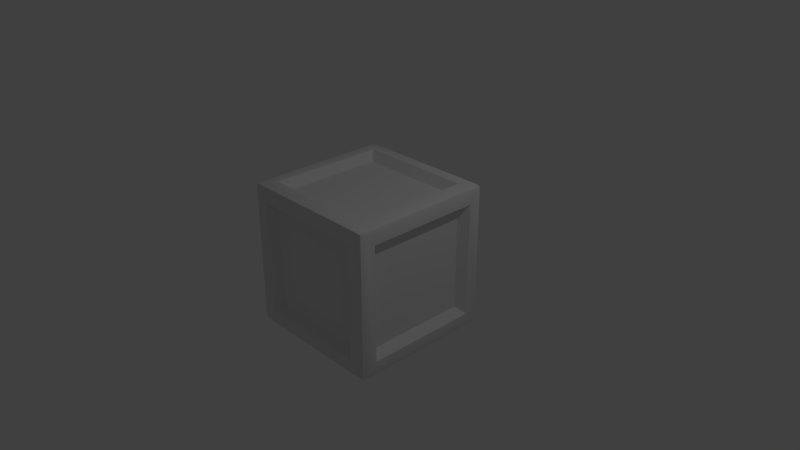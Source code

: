 # Source: Laser_Cube.blend  (saved by Blender 2.79.0; exported with 4.5.12 LTS)
import bpy
from mathutils import Matrix  # noqa: F401  (used for matrix-valued properties, if any)

bpy.ops.wm.read_factory_settings(use_empty=True)
scene = bpy.context.scene
scene.name = 'Scene'

# ---- collections
col_collection_1 = bpy.data.collections.new('Collection 1'); scene.collection.children.link(col_collection_1)

# ---- materials (node trees are filled in below, after node groups)
mat_material = bpy.data.materials.new('Material')
mat_material.alpha_threshold = 0.0
mat_material.use_transparent_shadow = False
mat_material.roughness = 0.5
mat_material.line_color = (0.0, 0.0, 0.0, 1.0)

# ---- material node trees

# ---- world
world_world = bpy.data.worlds.new('World'); scene.world = world_world
world_world.color = (0.05088, 0.05088, 0.05088)
world_world.use_sun_shadow = False
world_world.sun_shadow_jitter_overblur = 0.0
world_world.cycles.sampling_method = 'MANUAL'

# ---- cameras
cam_camera = bpy.data.cameras.new('Camera')
cam_camera.clip_end = 100.0
cam_camera.lens = 35.0
cam_camera.sensor_width = 32.0
cam_camera.sensor_height = 18.0
cam_camera.ortho_scale = 7.314
cam_camera.dof.focus_distance = 0.0
cam_camera.dof.aperture_fstop = 128.0

# ---- lights
light_lamp = bpy.data.lights.new('Lamp', 'POINT')
light_lamp.transmission_factor = 0.0
light_lamp.cutoff_distance = 30.0
light_lamp.energy = 100.0
light_lamp.shadow_buffer_clip_start = 1.001
light_lamp.shadow_soft_size = 0.1
light_lamp.shadow_maximum_resolution = 0.006
light_lamp.use_absolute_resolution = True

# ---- meshes
me_cube = bpy.data.meshes.new('Cube')
me_cube.from_pydata([(0.7843, -1.0, -0.7843), (-0.7843, -1.0, -0.7843), (0.7843, -1.0, 0.7843), (-0.7843, -1.0, 0.7843), (-1.0, -0.7796, -0.7796), (-1.0, -0.7796, 0.7796), (-1.0, 0.7796, -0.7796), (-1.0, 0.7796, 0.7796), (1.0, 0.7849, -0.7849), (1.0, 0.7849, 0.7849), (1.0, -0.7849, -0.7849), (1.0, -0.7849, 0.7849), (0.7973, 1.0, -0.7973), (-0.7973, 1.0, -0.7973), (0.7973, 1.0, 0.7973), (-0.7843, 1.0, 0.7973), (0.7869, 0.7869, 1.0), (-0.7869, 0.7869, 1.0), (0.7869, -0.7869, 1.0), (-0.7869, -0.7869, 1.0), (0.8182, 0.8182, -1.0), (-0.8182, 0.8182, -1.0), (0.8182, -0.8182, -1.0), (-0.8182, -0.8182, -1.0), (0.6889, -0.8783, -0.6888), (-0.6888, -0.8783, -0.6888), (0.6889, -0.8783, 0.6888), (-0.6888, -0.8783, 0.6888), (-0.8782, -0.6847, -0.6847), (-0.8782, -0.6847, 0.6847), (-0.8782, 0.6847, -0.6847), (-0.8782, 0.6847, 0.6847), (0.8783, 0.6894, -0.6894), (0.8783, 0.6894, 0.6894), (0.8783, -0.6894, -0.6894), (0.8783, -0.6894, 0.6894), (0.7003, 0.8783, -0.7003), (-0.7002, 0.8783, -0.7003), (0.7003, 0.8783, 0.7003), (-0.6888, 0.8783, 0.7003), (0.6911, 0.6911, 0.8783), (-0.691, 0.6911, 0.8783), (0.6911, -0.6911, 0.8783), (-0.691, -0.6911, 0.8783), (0.7187, 0.7186, -0.8783), (-0.7185, 0.7186, -0.8783), (0.7187, -0.7186, -0.8783), (-0.7185, -0.7186, -0.8783), (0.9213, 1.0, -0.9213), (1.0, 0.9213, -0.9213), (0.9213, 0.9213, -1.0), (0.977, 0.9769, -0.9213), (0.971, 0.971, -0.971), (0.9769, 0.9213, -0.9769), (0.9213, 0.9769, -0.977), (0.9213, -0.9213, -1.0), (1.0, -0.9213, -0.9213), (0.9213, -1.0, -0.9213), (0.9769, -0.9213, -0.9769), (0.971, -0.971, -0.971), (0.9769, -0.9769, -0.9213), (0.9213, -0.9769, -0.9769), (-0.9213, -1.0, -0.9213), (-1.0, -0.9213, -0.9213), (-0.9213, -0.9213, -1.0), (-0.9769, -0.9769, -0.9213), (-0.971, -0.971, -0.971), (-0.9769, -0.9213, -0.9769), (-0.9213, -0.9769, -0.9769), (-0.9213, 0.9213, -1.0), (-1.0, 0.9213, -0.9213), (-0.9189, 1.0, -0.9189), (-0.9769, 0.9213, -0.9769), (-0.9705, 0.971, -0.9705), (-0.9763, 0.9769, -0.9201), (-0.9201, 0.9769, -0.9763), (0.9213, 0.9213, 1.0), (1.0, 0.9213, 0.9213), (0.9238, 1.0, 0.9238), (0.9769, 0.9213, 0.9769), (0.9714, 0.971, 0.9714), (0.9776, 0.977, 0.9225), (0.9225, 0.977, 0.9776), (0.9213, -1.0, 0.9213), (1.0, -0.9213, 0.9213), (0.9213, -0.9213, 1.0), (0.9769, -0.9769, 0.9213), (0.971, -0.971, 0.971), (0.9769, -0.9213, 0.9769), (0.9213, -0.9769, 0.9769), (-0.9213, -0.9213, 1.0), (-1.0, -0.9213, 0.9213), (-0.9213, -1.0, 0.9213), (-0.9769, -0.9213, 0.9769), (-0.971, -0.971, 0.971), (-0.9769, -0.9769, 0.9213), (-0.9213, -0.9769, 0.9769), (-0.9189, 1.0, 0.9238), (-1.0, 0.9213, 0.9213), (-0.9213, 0.9213, 1.0), (-0.9763, 0.9769, 0.9225), (-0.9705, 0.971, 0.9714), (-0.9769, 0.9213, 0.9769), (-0.9201, 0.977, 0.9776)], [], [(99, 90, 19, 17), (92, 62, 1, 3), (64, 69, 21, 23), (62, 57, 0, 1), (55, 64, 23, 22), (57, 83, 2, 0), (4, 5, 29, 28), (90, 85, 18, 19), (84, 56, 10, 11), (70, 63, 4, 6), (1, 0, 24, 25), (63, 91, 5, 4), (76, 99, 17, 16), (23, 21, 45, 47), (97, 78, 14, 15), (78, 48, 12, 14), (50, 55, 22, 20), (17, 19, 43, 41), (85, 76, 16, 18), (49, 77, 9, 8), (98, 70, 6, 7), (20, 22, 46, 44), (83, 92, 3, 2), (77, 84, 11, 9), (91, 98, 7, 5), (13, 15, 39, 37), (56, 49, 8, 10), (48, 71, 13, 12), (71, 97, 15, 13), (26, 27, 25, 24), (29, 31, 30, 28), (33, 35, 34, 32), (38, 36, 37, 39), (41, 43, 42, 40), (46, 47, 45, 44), (2, 3, 27, 26), (8, 9, 33, 32), (7, 6, 30, 31), (12, 13, 37, 36), (0, 2, 26, 24), (11, 10, 34, 35), (16, 17, 41, 40), (6, 4, 28, 30), (15, 14, 38, 39), (21, 20, 44, 45), (3, 1, 25, 27), (10, 8, 32, 34), (19, 18, 42, 43), (5, 7, 31, 29), (14, 12, 36, 38), (22, 23, 47, 46), (9, 11, 35, 33), (18, 16, 40, 42), (48, 51, 52, 54), (49, 53, 52, 51), (50, 54, 52, 53), (55, 58, 59, 61), (56, 60, 59, 58), (57, 61, 59, 60), (62, 65, 66, 68), (63, 67, 66, 65), (64, 68, 66, 67), (69, 72, 73, 75), (70, 74, 73, 72), (71, 75, 73, 74), (76, 79, 80, 82), (77, 81, 80, 79), (78, 82, 80, 81), (83, 86, 87, 89), (84, 88, 87, 86), (85, 89, 87, 88), (90, 93, 94, 96), (91, 95, 94, 93), (92, 96, 94, 95), (97, 100, 101, 103), (98, 102, 101, 100), (99, 103, 101, 102), (50, 69, 75, 54), (54, 75, 71, 48), (57, 62, 68, 61), (61, 68, 64, 55), (78, 97, 103, 82), (82, 103, 99, 76), (85, 90, 96, 89), (89, 96, 92, 83), (48, 78, 81, 51), (51, 81, 77, 49), (56, 84, 86, 60), (60, 86, 83, 57), (62, 92, 95, 65), (65, 95, 91, 63), (70, 98, 100, 74), (74, 100, 97, 71), (49, 56, 58, 53), (53, 58, 55, 50), (63, 70, 72, 67), (67, 72, 69, 64), (76, 85, 88, 79), (79, 88, 84, 77), (90, 99, 102, 93), (93, 102, 98, 91), (69, 50, 20, 21)])
me_cube.polygons.foreach_set('use_smooth', [True] * 102)
_k = set([(0, 1), (0, 2), (0, 24), (1, 3), (1, 25), (2, 3), (2, 26), (3, 27), (4, 5), (4, 6), (4, 28), (5, 7), (5, 29), (6, 7), (6, 30), (7, 31), (8, 9), (8, 10), (8, 32), (9, 11), (9, 33), (10, 11), (10, 34), (11, 35), (12, 13), (12, 14), (12, 36), (13, 15), (13, 37), (14, 15), (14, 38), (15, 39), (16, 17), (16, 18), (16, 40), (17, 19), (17, 41), (18, 19), (18, 42), (19, 43), (20, 21), (20, 22), (20, 44), (21, 23), (21, 45), (22, 23), (22, 46), (23, 47), (24, 25), (24, 26), (25, 27), (26, 27), (28, 29), (28, 30), (29, 31), (30, 31), (32, 33), (32, 34), (33, 35), (34, 35), (36, 37), (36, 38), (37, 39), (38, 39), (40, 41), (40, 42), (41, 43), (42, 43), (44, 45), (44, 46), (45, 47), (46, 47), (51, 52), (51, 81), (52, 53), (52, 54), (53, 58), (54, 75), (58, 59), (59, 60), (59, 61), (60, 86), (61, 68), (65, 66), (65, 95), (66, 67), (66, 68), (67, 72), (72, 73), (73, 74), (73, 75), (74, 100), (79, 80), (79, 88), (80, 81), (80, 82), (82, 103), (86, 87), (87, 88), (87, 89), (89, 96), (93, 94), (93, 102), (94, 95), (94, 96), (100, 101), (101, 102), (101, 103)])
me_cube.attributes.new('sharp_edge', 'BOOLEAN', 'EDGE').data.foreach_set('value', [ (min(e.vertices), max(e.vertices)) in _k for e in me_cube.edges])
_uv = me_cube.uv_layers.new(name='UVMap')
_uv.uv.foreach_set('vector', [0.1501, 0.8524, 0.1506, 0.9771, 0.1417, 0.9681, 0.1411, 0.8612, 0.02207, 0.9788, 0.02211, 0.8541, 0.03109, 0.8633, 0.03129, 0.9699, 0.02334, 0.8548, 0.1459, 0.8549, 0.1391, 0.8615, 0.02999, 0.8616, 0.02211, 0.8541, 0.1477, 0.8525, 0.1384, 0.8616, 0.03109, 0.8633, 0.02352, 0.9779, 0.02334, 0.8548, 0.02999, 0.8616, 0.03035, 0.9712, 0.1477, 0.8525, 0.1475, 0.9788, 0.1384, 0.9695, 0.1384, 0.8616, 0.1378, 0.8613, 0.139, 0.9679, 0.1284, 0.9583, 0.1282, 0.8718, 0.1506, 0.9771, 0.02503, 0.9771, 0.03413, 0.9682, 0.1417, 0.9681, 0.02239, 0.9789, 0.0212, 0.8534, 0.03024, 0.8626, 0.03154, 0.9699, 0.02177, 0.8519, 0.1473, 0.8519, 0.1378, 0.8613, 0.03115, 0.8615, 0.03109, 0.8633, 0.1384, 0.8616, 0.1287, 0.8723, 0.04166, 0.8729, 0.1473, 0.8519, 0.1484, 0.9775, 0.139, 0.9679, 0.1378, 0.8613, 0.02456, 0.8508, 0.1501, 0.8524, 0.1411, 0.8612, 0.03345, 0.8599, 0.02999, 0.8616, 0.1391, 0.8615, 0.1295, 0.872, 0.03942, 0.871, 0.15, 0.9783, 0.02363, 0.9782, 0.03228, 0.9699, 0.1407, 0.9695, 0.02363, 0.9782, 0.02509, 0.8524, 0.03315, 0.8608, 0.03228, 0.9699, 0.1473, 0.9781, 0.02352, 0.9779, 0.03035, 0.9712, 0.1406, 0.9712, 0.1411, 0.8612, 0.1417, 0.9681, 0.1312, 0.9584, 0.1317, 0.8705, 0.02503, 0.9771, 0.02456, 0.8508, 0.03345, 0.8599, 0.03413, 0.9682, 0.1468, 0.8535, 0.1478, 0.979, 0.1388, 0.9698, 0.1377, 0.8624, 0.02287, 0.9774, 0.02177, 0.8519, 0.03115, 0.8615, 0.03238, 0.9681, 0.1406, 0.9712, 0.03035, 0.9712, 0.04116, 0.9604, 0.13, 0.9615, 0.1475, 0.9788, 0.02207, 0.9788, 0.03129, 0.9699, 0.1384, 0.9695, 0.1478, 0.979, 0.02239, 0.9789, 0.03154, 0.9699, 0.1388, 0.9698, 0.1484, 0.9775, 0.02287, 0.9774, 0.03238, 0.9681, 0.139, 0.9679, 0.1419, 0.8605, 0.1407, 0.9695, 0.1299, 0.9585, 0.1324, 0.87, 0.0212, 0.8534, 0.1468, 0.8535, 0.1377, 0.8624, 0.03024, 0.8626, 0.02509, 0.8524, 0.1497, 0.8528, 0.1419, 0.8605, 0.03315, 0.8608, 0.1497, 0.8528, 0.15, 0.9783, 0.1407, 0.9695, 0.1419, 0.8605, 0.961, 0.8297, 0.1879, 0.8297, 0.1879, 0.05661, 0.961, 0.05661, 0.1735, 0.06149, 0.942, 0.06149, 0.942, 0.83, 0.1735, 0.83, 0.9716, 0.8189, 0.1979, 0.8189, 0.1979, 0.04523, 0.9716, 0.04523, 0.9764, 0.8121, 0.1905, 0.8121, 0.1905, 0.02619, 0.9764, 0.0326, 0.1804, 0.8361, 0.1804, 0.06044, 0.956, 0.06044, 0.956, 0.8361, 0.1583, 0.8501, 0.1583, 0.04353, 0.9649, 0.04353, 0.9649, 0.8501, 0.1384, 0.9695, 0.03129, 0.9699, 0.04061, 0.9605, 0.1275, 0.9587, 0.1377, 0.8624, 0.1388, 0.9698, 0.1282, 0.9601, 0.128, 0.873, 0.03238, 0.9681, 0.03115, 0.8615, 0.04176, 0.8711, 0.04197, 0.9575, 0.03315, 0.8608, 0.1419, 0.8605, 0.1324, 0.87, 0.04401, 0.8717, 0.1384, 0.8616, 0.1384, 0.9695, 0.1275, 0.9587, 0.1287, 0.8723, 0.03154, 0.9699, 0.03024, 0.8626, 0.04088, 0.8722, 0.04114, 0.9593, 0.03345, 0.8599, 0.1411, 0.8612, 0.1317, 0.8705, 0.0444, 0.8709, 0.03115, 0.8615, 0.1378, 0.8613, 0.1282, 0.8718, 0.04176, 0.8711, 0.1407, 0.9695, 0.03228, 0.9699, 0.04181, 0.9603, 0.1299, 0.9585, 0.1391, 0.8615, 0.1406, 0.9712, 0.13, 0.9615, 0.1295, 0.872, 0.03129, 0.9699, 0.03109, 0.8633, 0.04166, 0.8729, 0.04061, 0.9605, 0.03024, 0.8626, 0.1377, 0.8624, 0.128, 0.873, 0.04088, 0.8722, 0.1417, 0.9681, 0.03413, 0.9682, 0.04384, 0.9576, 0.1312, 0.9584, 0.139, 0.9679, 0.03238, 0.9681, 0.04197, 0.9575, 0.1284, 0.9583, 0.03228, 0.9699, 0.03315, 0.8608, 0.04401, 0.8717, 0.04181, 0.9603, 0.03035, 0.9712, 0.02999, 0.8616, 0.03942, 0.871, 0.04116, 0.9604, 0.1388, 0.9698, 0.03154, 0.9699, 0.04114, 0.9593, 0.1282, 0.9601, 0.03413, 0.9682, 0.03345, 0.8599, 0.0444, 0.8709, 0.04384, 0.9576, 0.02509, 0.8524, 0.02096, 0.8522, 0.02141, 0.8487, 0.02494, 0.8483, 0.1468, 0.8535, 0.147, 0.8493, 0.1506, 0.8497, 0.151, 0.8533, 0.1473, 0.9781, 0.1514, 0.9783, 0.151, 0.9817, 0.1475, 0.9822, 0.02352, 0.9779, 0.02335, 0.982, 0.01986, 0.9815, 0.01945, 0.978, 0.0212, 0.8534, 0.01703, 0.8532, 0.01745, 0.8497, 0.02101, 0.8492, 0.1477, 0.8525, 0.1479, 0.8483, 0.1514, 0.8487, 0.1519, 0.8523, 0.02211, 0.8541, 0.01796, 0.854, 0.01837, 0.8504, 0.0219, 0.85, 0.1473, 0.8519, 0.1474, 0.8478, 0.151, 0.8482, 0.1514, 0.8518, 0.02334, 0.8548, 0.01926, 0.8546, 0.01969, 0.8512, 0.02317, 0.8508, 0.1459, 0.8549, 0.146, 0.8508, 0.1495, 0.8512, 0.15, 0.8547, 0.02177, 0.8519, 0.01758, 0.8519, 0.01802, 0.8482, 0.02158, 0.8478, 0.1497, 0.8528, 0.1499, 0.8486, 0.1535, 0.849, 0.1539, 0.8525, 0.02456, 0.8508, 0.02037, 0.8506, 0.02081, 0.847, 0.02433, 0.8466, 0.1478, 0.979, 0.1519, 0.9792, 0.1515, 0.9827, 0.148, 0.9831, 0.02363, 0.9782, 0.02353, 0.9823, 0.01998, 0.9818, 0.01955, 0.9783, 0.1475, 0.9788, 0.1517, 0.979, 0.1512, 0.9825, 0.1476, 0.983, 0.02239, 0.9789, 0.02224, 0.983, 0.0187, 0.9826, 0.01826, 0.9791, 0.02503, 0.9771, 0.02487, 0.9813, 0.02131, 0.9808, 0.02087, 0.9773, 0.1506, 0.9771, 0.1547, 0.9773, 0.1543, 0.9808, 0.1507, 0.9813, 0.1484, 0.9775, 0.1526, 0.9776, 0.1521, 0.9812, 0.1486, 0.9816, 0.02207, 0.9788, 0.02191, 0.983, 0.01837, 0.9826, 0.01796, 0.979, 0.15, 0.9783, 0.1543, 0.9783, 0.1539, 0.9818, 0.1503, 0.9823, 0.02287, 0.9774, 0.02271, 0.9816, 0.01916, 0.9812, 0.01872, 0.9777, 0.1501, 0.8524, 0.1502, 0.8483, 0.1538, 0.8488, 0.1542, 0.8523, 0.1473, 0.9781, 0.1459, 0.8549, 0.15, 0.8547, 0.1514, 0.9783, 0.02494, 0.8483, 0.1499, 0.8486, 0.1497, 0.8528, 0.02509, 0.8524, 0.1477, 0.8525, 0.02211, 0.8541, 0.0219, 0.85, 0.1479, 0.8483, 0.01945, 0.978, 0.01926, 0.8546, 0.02334, 0.8548, 0.02352, 0.9779, 0.02363, 0.9782, 0.15, 0.9783, 0.1503, 0.9823, 0.02353, 0.9823, 0.02433, 0.8466, 0.1502, 0.8483, 0.1501, 0.8524, 0.02456, 0.8508, 0.02503, 0.9771, 0.1506, 0.9771, 0.1507, 0.9813, 0.02487, 0.9813, 0.1476, 0.983, 0.02191, 0.983, 0.02207, 0.9788, 0.1475, 0.9788, 0.02509, 0.8524, 0.02363, 0.9782, 0.01955, 0.9783, 0.02096, 0.8522, 0.151, 0.8533, 0.1519, 0.9792, 0.1478, 0.979, 0.1468, 0.8535, 0.0212, 0.8534, 0.02239, 0.9789, 0.01826, 0.9791, 0.01703, 0.8532, 0.1519, 0.8523, 0.1517, 0.979, 0.1475, 0.9788, 0.1477, 0.8525, 0.02211, 0.8541, 0.02207, 0.9788, 0.01796, 0.979, 0.01796, 0.854, 0.1514, 0.8518, 0.1526, 0.9776, 0.1484, 0.9775, 0.1473, 0.8519, 0.02177, 0.8519, 0.02287, 0.9774, 0.01872, 0.9777, 0.01758, 0.8519, 0.1539, 0.8525, 0.1543, 0.9783, 0.15, 0.9783, 0.1497, 0.8528, 0.1468, 0.8535, 0.0212, 0.8534, 0.02101, 0.8492, 0.147, 0.8493, 0.1475, 0.9822, 0.02335, 0.982, 0.02352, 0.9779, 0.1473, 0.9781, 0.1473, 0.8519, 0.02177, 0.8519, 0.02158, 0.8478, 0.1474, 0.8478, 0.02317, 0.8508, 0.146, 0.8508, 0.1459, 0.8549, 0.02334, 0.8548, 0.02456, 0.8508, 0.02503, 0.9771, 0.02087, 0.9773, 0.02037, 0.8506, 0.148, 0.9831, 0.02224, 0.983, 0.02239, 0.9789, 0.1478, 0.979, 0.1506, 0.9771, 0.1501, 0.8524, 0.1542, 0.8523, 0.1547, 0.9773, 0.1486, 0.9816, 0.02271, 0.9816, 0.02287, 0.9774, 0.1484, 0.9775, 0.1459, 0.8549, 0.1473, 0.9781, 0.1406, 0.9712, 0.1391, 0.8615])
me_cube.materials.append(mat_material)
me_cube.use_remesh_preserve_volume = False
me_cube.use_remesh_preserve_attributes = False
me_cube.use_mirror_vertex_groups = False
me_cube.update()

# ---- objects
ob_cube = bpy.data.objects.new('Cube', me_cube)
ob_lamp = bpy.data.objects.new('Lamp', light_lamp)
ob_camera = bpy.data.objects.new('Camera', cam_camera)

# ---- transforms, parenting, visibility, modifiers, constraints
ob_cube.location = (0.0, 0.0, 0.0)
ob_cube.lock_rotations_4d = False
ob_cube.empty_display_type = 'ARROWS'
ob_cube.lineart.crease_threshold = 0.0
_m = ob_cube.modifiers.new('EdgeSplit', 'EDGE_SPLIT')
_m.use_edge_angle = False
ob_lamp.location = (4.076, 1.005, 5.904)
ob_lamp.rotation_euler = (0.6503, 0.05522, 1.866)
ob_lamp.lock_rotations_4d = False
ob_lamp.empty_display_type = 'ARROWS'
ob_lamp.color = (0.0, 0.0, 0.0, 0.0)
ob_lamp.lineart.crease_threshold = 0.0
ob_camera.location = (7.481, -6.508, 5.344)
ob_camera.rotation_euler = (1.109, 0.0, 0.8149)
ob_camera.lock_rotations_4d = False
ob_camera.empty_display_type = 'ARROWS'
ob_camera.color = (0.0, 0.0, 0.0, 0.0)
ob_camera.display_type = 'WIRE'
ob_camera.lineart.crease_threshold = 0.0

# ---- collection membership
col_collection_1.objects.link(ob_cube)
col_collection_1.objects.link(ob_lamp)
col_collection_1.objects.link(ob_camera)

# ---- scene / render settings (as saved in the file)
scene.camera = ob_camera
scene.frame_start = 1; scene.frame_end = 250; scene.frame_set(1)
scene.render.engine = 'BLENDER_EEVEE_NEXT'
scene.render.resolution_percentage = 50
scene.render.dither_intensity = 0.0
scene.cycles.use_denoising = False
scene.cycles.samples = 128
scene.cycles.sampling_pattern = 'TABULATED_SOBOL'
scene.cycles.use_adaptive_sampling = False
scene.cycles.use_light_tree = False
scene.cycles.blur_glossy = 0.0
scene.cycles.sample_clamp_indirect = 0.0
scene.view_settings.view_transform = 'Standard'
bpy.context.view_layer.update()
